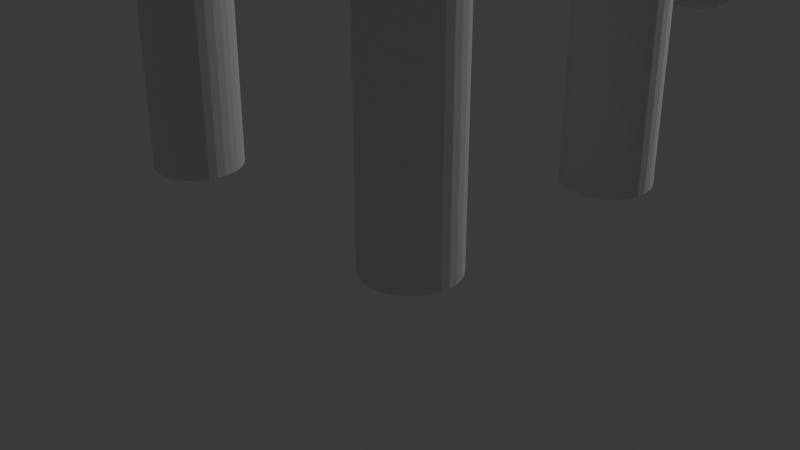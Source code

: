 # Source: blender-Mirror.blend  (saved by Blender 4.2.66; exported with 4.5.12 LTS)
import bpy
from mathutils import Matrix  # noqa: F401  (used for matrix-valued properties, if any)

bpy.ops.wm.read_factory_settings(use_empty=True)
scene = bpy.context.scene
scene.name = 'Scene'

# ---- collections
col_collection = bpy.data.collections.new('Collection'); scene.collection.children.link(col_collection)

# ---- materials (node trees are filled in below, after node groups)
mat_material = bpy.data.materials.new('Material')
mat_material.alpha_threshold = 0.0
mat_material.use_transparent_shadow = False
mat_material.roughness = 0.5
mat_material.line_color = (0.0, 0.0, 0.0, 1.0)
mat_x = bpy.data.materials.new('マテリアル')

# ---- material node trees
mat_material.use_nodes = True; mat_material.node_tree.nodes.clear()
_N = mat_material.node_tree.nodes; _L = mat_material.node_tree.links
n0 = _N.new('ShaderNodeOutputMaterial'); n0.name = 'Material Output'; n0.location = (300, 300)
n1 = _N.new('ShaderNodeBsdfPrincipled'); n1.name = 'Principled BSDF'; n1.location = (10, 300)
n1.inputs[3].default_value = 1.45
_L.new(n1.outputs[0], n0.inputs[0])
n0.is_active_output = True
mat_x.use_nodes = True; mat_x.node_tree.nodes.clear()
_N = mat_x.node_tree.nodes; _L = mat_x.node_tree.links
n0 = _N.new('ShaderNodeBsdfPrincipled'); n0.name = 'プリンシプルBSDF'; n0.location = (10, 300)
n1 = _N.new('ShaderNodeOutputMaterial'); n1.name = 'マテリアル出力'; n1.location = (300, 300)
_L.new(n0.outputs[0], n1.inputs[0])
n1.is_active_output = True

# ---- world
world_world = bpy.data.worlds.new('World'); scene.world = world_world
world_world.use_nodes = True; world_world.node_tree.nodes.clear()
_N = world_world.node_tree.nodes; _L = world_world.node_tree.links
n0 = _N.new('ShaderNodeOutputWorld'); n0.name = 'World Output'; n0.location = (300, 300)
n1 = _N.new('ShaderNodeBackground'); n1.name = 'Background'; n1.location = (10, 300)
n1.inputs[0].default_value = (0.05088, 0.05088, 0.05088, 1.0)
_L.new(n1.outputs[0], n0.inputs[0])
n0.is_active_output = True
world_world.color = (0.05088, 0.05088, 0.05088)
world_world.sun_shadow_jitter_overblur = 0.0

# ---- cameras
cam_camera = bpy.data.cameras.new('Camera')
cam_camera.clip_end = 100.0
cam_camera.ortho_scale = 7.314

# ---- lights
light_light = bpy.data.lights.new('Light', 'POINT')
light_light.energy = 1000.0
light_light.shadow_soft_size = 0.1

# ---- meshes
me_cube = bpy.data.meshes.new('Cube')
me_cube.from_pydata([(1.0, 1.0, 1.0), (1.0, 1.0, -1.0), (1.0, -1.0, 1.0), (1.0, -1.0, -1.0), (-1.0, 1.0, 1.0), (-1.0, 1.0, -1.0), (-1.0, -1.0, 1.0), (-1.0, -1.0, -1.0)], [], [(0, 4, 6, 2), (3, 2, 6, 7), (7, 6, 4, 5), (5, 1, 3, 7), (1, 0, 2, 3), (5, 4, 0, 1)])
_uv = me_cube.uv_layers.new(name='UVMap')
_uv.uv.foreach_set('vector', [0.625, 0.5, 0.875, 0.5, 0.875, 0.75, 0.625, 0.75, 0.375, 0.75, 0.625, 0.75, 0.625, 1.0, 0.375, 1.0, 0.375, 0.0, 0.625, 0.0, 0.625, 0.25, 0.375, 0.25, 0.125, 0.5, 0.375, 0.5, 0.375, 0.75, 0.125, 0.75, 0.375, 0.5, 0.625, 0.5, 0.625, 0.75, 0.375, 0.75, 0.375, 0.25, 0.625, 0.25, 0.625, 0.5, 0.375, 0.5])
me_cube.materials.append(mat_material)
me_cube.use_mirror_vertex_groups = False
me_cube.update()
me_x = bpy.data.meshes.new('円柱')
me_x.from_pydata([(0.0, 1.0, -1.0), (0.0, 1.0, 1.0), (0.1951, 0.9808, -1.0), (0.1951, 0.9808, 1.0), (0.3827, 0.9239, -1.0), (0.3827, 0.9239, 1.0), (0.5556, 0.8315, -1.0), (0.5556, 0.8315, 1.0), (0.7071, 0.7071, -1.0), (0.7071, 0.7071, 1.0), (0.8315, 0.5556, -1.0), (0.8315, 0.5556, 1.0), (0.9239, 0.3827, -1.0), (0.9239, 0.3827, 1.0), (0.9808, 0.1951, -1.0), (0.9808, 0.1951, 1.0), (1.0, 0.0, -1.0), (1.0, 0.0, 1.0), (0.9808, -0.1951, -1.0), (0.9808, -0.1951, 1.0), (0.9239, -0.3827, -1.0), (0.9239, -0.3827, 1.0), (0.8315, -0.5556, -1.0), (0.8315, -0.5556, 1.0), (0.7071, -0.7071, -1.0), (0.7071, -0.7071, 1.0), (0.5556, -0.8315, -1.0), (0.5556, -0.8315, 1.0), (0.3827, -0.9239, -1.0), (0.3827, -0.9239, 1.0), (0.1951, -0.9808, -1.0), (0.1951, -0.9808, 1.0), (0.0, -1.0, -1.0), (0.0, -1.0, 1.0), (-0.1951, -0.9808, -1.0), (-0.1951, -0.9808, 1.0), (-0.3827, -0.9239, -1.0), (-0.3827, -0.9239, 1.0), (-0.5556, -0.8315, -1.0), (-0.5556, -0.8315, 1.0), (-0.7071, -0.7071, -1.0), (-0.7071, -0.7071, 1.0), (-0.8315, -0.5556, -1.0), (-0.8315, -0.5556, 1.0), (-0.9239, -0.3827, -1.0), (-0.9239, -0.3827, 1.0), (-0.9808, -0.1951, -1.0), (-0.9808, -0.1951, 1.0), (-1.0, 0.0, -1.0), (-1.0, 0.0, 1.0), (-0.9808, 0.1951, -1.0), (-0.9808, 0.1951, 1.0), (-0.9239, 0.3827, -1.0), (-0.9239, 0.3827, 1.0), (-0.8315, 0.5556, -1.0), (-0.8315, 0.5556, 1.0), (-0.7071, 0.7071, -1.0), (-0.7071, 0.7071, 1.0), (-0.5556, 0.8315, -1.0), (-0.5556, 0.8315, 1.0), (-0.3827, 0.9239, -1.0), (-0.3827, 0.9239, 1.0), (-0.1951, 0.9808, -1.0), (-0.1951, 0.9808, 1.0)], [], [(0, 1, 3, 2), (2, 3, 5, 4), (4, 5, 7, 6), (6, 7, 9, 8), (8, 9, 11, 10), (10, 11, 13, 12), (12, 13, 15, 14), (14, 15, 17, 16), (16, 17, 19, 18), (18, 19, 21, 20), (20, 21, 23, 22), (22, 23, 25, 24), (24, 25, 27, 26), (26, 27, 29, 28), (28, 29, 31, 30), (30, 31, 33, 32), (32, 33, 35, 34), (34, 35, 37, 36), (36, 37, 39, 38), (38, 39, 41, 40), (40, 41, 43, 42), (42, 43, 45, 44), (44, 45, 47, 46), (46, 47, 49, 48), (48, 49, 51, 50), (50, 51, 53, 52), (52, 53, 55, 54), (54, 55, 57, 56), (56, 57, 59, 58), (58, 59, 61, 60), (3, 1, 63, 61, 59, 57, 55, 53, 51, 49, 47, 45, 43, 41, 39, 37, 35, 33, 31, 29, 27, 25, 23, 21, 19, 17, 15, 13, 11, 9, 7, 5), (60, 61, 63, 62), (62, 63, 1, 0), (0, 2, 4, 6, 8, 10, 12, 14, 16, 18, 20, 22, 24, 26, 28, 30, 32, 34, 36, 38, 40, 42, 44, 46, 48, 50, 52, 54, 56, 58, 60, 62)])
_uv = me_x.uv_layers.new(name='UVマップ')
_uv.uv.foreach_set('vector', [1.0, 0.5, 1.0, 1.0, 0.9688, 1.0, 0.9688, 0.5, 0.9688, 0.5, 0.9688, 1.0, 0.9375, 1.0, 0.9375, 0.5, 0.9375, 0.5, 0.9375, 1.0, 0.9062, 1.0, 0.9062, 0.5, 0.9062, 0.5, 0.9062, 1.0, 0.875, 1.0, 0.875, 0.5, 0.875, 0.5, 0.875, 1.0, 0.8438, 1.0, 0.8438, 0.5, 0.8438, 0.5, 0.8438, 1.0, 0.8125, 1.0, 0.8125, 0.5, 0.8125, 0.5, 0.8125, 1.0, 0.7812, 1.0, 0.7812, 0.5, 0.7812, 0.5, 0.7812, 1.0, 0.75, 1.0, 0.75, 0.5, 0.75, 0.5, 0.75, 1.0, 0.7188, 1.0, 0.7188, 0.5, 0.7188, 0.5, 0.7188, 1.0, 0.6875, 1.0, 0.6875, 0.5, 0.6875, 0.5, 0.6875, 1.0, 0.6562, 1.0, 0.6562, 0.5, 0.6562, 0.5, 0.6562, 1.0, 0.625, 1.0, 0.625, 0.5, 0.625, 0.5, 0.625, 1.0, 0.5938, 1.0, 0.5938, 0.5, 0.5938, 0.5, 0.5938, 1.0, 0.5625, 1.0, 0.5625, 0.5, 0.5625, 0.5, 0.5625, 1.0, 0.5312, 1.0, 0.5312, 0.5, 0.5312, 0.5, 0.5312, 1.0, 0.5, 1.0, 0.5, 0.5, 0.5, 0.5, 0.5, 1.0, 0.4688, 1.0, 0.4688, 0.5, 0.4688, 0.5, 0.4688, 1.0, 0.4375, 1.0, 0.4375, 0.5, 0.4375, 0.5, 0.4375, 1.0, 0.4062, 1.0, 0.4062, 0.5, 0.4062, 0.5, 0.4062, 1.0, 0.375, 1.0, 0.375, 0.5, 0.375, 0.5, 0.375, 1.0, 0.3438, 1.0, 0.3438, 0.5, 0.3438, 0.5, 0.3438, 1.0, 0.3125, 1.0, 0.3125, 0.5, 0.3125, 0.5, 0.3125, 1.0, 0.2812, 1.0, 0.2812, 0.5, 0.2812, 0.5, 0.2812, 1.0, 0.25, 1.0, 0.25, 0.5, 0.25, 0.5, 0.25, 1.0, 0.2188, 1.0, 0.2188, 0.5, 0.2188, 0.5, 0.2188, 1.0, 0.1875, 1.0, 0.1875, 0.5, 0.1875, 0.5, 0.1875, 1.0, 0.1562, 1.0, 0.1562, 0.5, 0.1562, 0.5, 0.1562, 1.0, 0.125, 1.0, 0.125, 0.5, 0.125, 0.5, 0.125, 1.0, 0.09375, 1.0, 0.09375, 0.5, 0.09375, 0.5, 0.09375, 1.0, 0.0625, 1.0, 0.0625, 0.5, 0.2968, 0.4854, 0.25, 0.49, 0.2032, 0.4854, 0.1582, 0.4717, 0.1167, 0.4496, 0.08029, 0.4197, 0.05045, 0.3833, 0.02827, 0.3418, 0.01461, 0.2968, 0.01, 0.25, 0.01461, 0.2032, 0.02827, 0.1582, 0.05045, 0.1167, 0.08029, 0.08029, 0.1167, 0.05045, 0.1582, 0.02827, 0.2032, 0.01461, 0.25, 0.01, 0.2968, 0.01461, 0.3418, 0.02827, 0.3833, 0.05045, 0.4197, 0.08029, 0.4496, 0.1167, 0.4717, 0.1582, 0.4854, 0.2032, 0.49, 0.25, 0.4854, 0.2968, 0.4717, 0.3418, 0.4496, 0.3833, 0.4197, 0.4197, 0.3833, 0.4496, 0.3418, 0.4717, 0.0625, 0.5, 0.0625, 1.0, 0.03125, 1.0, 0.03125, 0.5, 0.03125, 0.5, 0.03125, 1.0, 0.0, 1.0, 0.0, 0.5, 0.75, 0.49, 0.7968, 0.4854, 0.8418, 0.4717, 0.8833, 0.4496, 0.9197, 0.4197, 0.9496, 0.3833, 0.9717, 0.3418, 0.9854, 0.2968, 0.99, 0.25, 0.9854, 0.2032, 0.9717, 0.1582, 0.9496, 0.1167, 0.9197, 0.08029, 0.8833, 0.05045, 0.8418, 0.02827, 0.7968, 0.01461, 0.75, 0.01, 0.7032, 0.01461, 0.6582, 0.02827, 0.6167, 0.05045, 0.5803, 0.08029, 0.5504, 0.1167, 0.5283, 0.1582, 0.5146, 0.2032, 0.51, 0.25, 0.5146, 0.2968, 0.5283, 0.3418, 0.5504, 0.3833, 0.5803, 0.4197, 0.6167, 0.4496, 0.6582, 0.4717, 0.7032, 0.4854])
me_x.materials.append(mat_x)
me_x.update()
me_cube_001 = bpy.data.meshes.new('Cube.001')
me_cube_001.from_pydata([(1.0, 1.0, 1.0), (1.0, 1.0, -1.0), (1.0, -1.0, 1.0), (1.0, -1.0, -1.0), (-1.0, 1.0, 1.0), (-1.0, 1.0, -1.0), (-1.0, -1.0, 1.0), (-1.0, -1.0, -1.0)], [], [(0, 4, 6, 2), (3, 2, 6, 7), (7, 6, 4, 5), (5, 1, 3, 7), (1, 0, 2, 3), (5, 4, 0, 1)])
_uv = me_cube_001.uv_layers.new(name='UVMap')
_uv.uv.foreach_set('vector', [0.625, 0.5, 0.875, 0.5, 0.875, 0.75, 0.625, 0.75, 0.375, 0.75, 0.625, 0.75, 0.625, 1.0, 0.375, 1.0, 0.375, 0.0, 0.625, 0.0, 0.625, 0.25, 0.375, 0.25, 0.125, 0.5, 0.375, 0.5, 0.375, 0.75, 0.125, 0.75, 0.375, 0.5, 0.625, 0.5, 0.625, 0.75, 0.375, 0.75, 0.375, 0.25, 0.625, 0.25, 0.625, 0.5, 0.375, 0.5])
me_cube_001.materials.append(mat_material)
me_cube_001.use_mirror_vertex_groups = False
me_cube_001.update()
me_001 = bpy.data.meshes.new('円柱.001')
me_001.from_pydata([(1.537, 1.769, 0.5264), (1.537, 1.769, 4.341), (1.625, 1.761, 0.5264), (1.625, 1.761, 4.341), (1.71, 1.735, 0.5264), (1.71, 1.735, 4.341), (1.788, 1.693, 0.5264), (1.788, 1.693, 4.341), (1.857, 1.637, 0.5264), (1.857, 1.637, 4.341), (1.913, 1.568, 0.5264), (1.913, 1.568, 4.341), (1.955, 1.49, 0.5264), (1.955, 1.49, 4.341), (1.98, 1.406, 0.5264), (1.98, 1.406, 4.341), (1.989, 1.317, 0.5264), (1.989, 1.317, 4.341), (1.98, 1.229, 0.5264), (1.98, 1.229, 4.341), (1.955, 1.144, 0.5264), (1.955, 1.144, 4.341), (1.913, 1.066, 0.5264), (1.913, 1.066, 4.341), (1.857, 0.9978, 0.5264), (1.857, 0.9978, 4.341), (1.788, 0.9415, 0.5264), (1.788, 0.9415, 4.341), (1.71, 0.8998, 0.5264), (1.71, 0.8998, 4.341), (1.625, 0.874, 0.5264), (1.625, 0.874, 4.341), (1.537, 0.8654, 0.5264), (1.537, 0.8654, 4.341), (1.449, 0.874, 0.5264), (1.449, 0.874, 4.341), (1.364, 0.8998, 0.5264), (1.364, 0.8998, 4.341), (1.286, 0.9415, 0.5264), (1.286, 0.9415, 4.341), (1.217, 0.9978, 0.5264), (1.217, 0.9978, 4.341), (1.161, 1.066, 0.5264), (1.161, 1.066, 4.341), (1.119, 1.144, 0.5264), (1.119, 1.144, 4.341), (1.094, 1.229, 0.5264), (1.094, 1.229, 4.341), (1.085, 1.317, 0.5264), (1.085, 1.317, 4.341), (1.094, 1.406, 0.5264), (1.094, 1.406, 4.341), (1.119, 1.49, 0.5264), (1.119, 1.49, 4.341), (1.161, 1.568, 0.5264), (1.161, 1.568, 4.341), (1.217, 1.637, 0.5264), (1.217, 1.637, 4.341), (1.286, 1.693, 0.5264), (1.286, 1.693, 4.341), (1.364, 1.735, 0.5264), (1.364, 1.735, 4.341), (1.449, 1.761, 0.5264), (1.449, 1.761, 4.341)], [], [(0, 1, 3, 2), (2, 3, 5, 4), (4, 5, 7, 6), (6, 7, 9, 8), (8, 9, 11, 10), (10, 11, 13, 12), (12, 13, 15, 14), (14, 15, 17, 16), (16, 17, 19, 18), (18, 19, 21, 20), (20, 21, 23, 22), (22, 23, 25, 24), (24, 25, 27, 26), (26, 27, 29, 28), (28, 29, 31, 30), (30, 31, 33, 32), (32, 33, 35, 34), (34, 35, 37, 36), (36, 37, 39, 38), (38, 39, 41, 40), (40, 41, 43, 42), (42, 43, 45, 44), (44, 45, 47, 46), (46, 47, 49, 48), (48, 49, 51, 50), (50, 51, 53, 52), (52, 53, 55, 54), (54, 55, 57, 56), (56, 57, 59, 58), (58, 59, 61, 60), (3, 1, 63, 61, 59, 57, 55, 53, 51, 49, 47, 45, 43, 41, 39, 37, 35, 33, 31, 29, 27, 25, 23, 21, 19, 17, 15, 13, 11, 9, 7, 5), (60, 61, 63, 62), (62, 63, 1, 0), (0, 2, 4, 6, 8, 10, 12, 14, 16, 18, 20, 22, 24, 26, 28, 30, 32, 34, 36, 38, 40, 42, 44, 46, 48, 50, 52, 54, 56, 58, 60, 62)])
_uv = me_001.uv_layers.new(name='UVマップ')
_uv.uv.foreach_set('vector', [1.0, 0.5, 1.0, 1.0, 0.9688, 1.0, 0.9688, 0.5, 0.9688, 0.5, 0.9688, 1.0, 0.9375, 1.0, 0.9375, 0.5, 0.9375, 0.5, 0.9375, 1.0, 0.9062, 1.0, 0.9062, 0.5, 0.9062, 0.5, 0.9062, 1.0, 0.875, 1.0, 0.875, 0.5, 0.875, 0.5, 0.875, 1.0, 0.8438, 1.0, 0.8438, 0.5, 0.8438, 0.5, 0.8438, 1.0, 0.8125, 1.0, 0.8125, 0.5, 0.8125, 0.5, 0.8125, 1.0, 0.7812, 1.0, 0.7812, 0.5, 0.7812, 0.5, 0.7812, 1.0, 0.75, 1.0, 0.75, 0.5, 0.75, 0.5, 0.75, 1.0, 0.7188, 1.0, 0.7188, 0.5, 0.7188, 0.5, 0.7188, 1.0, 0.6875, 1.0, 0.6875, 0.5, 0.6875, 0.5, 0.6875, 1.0, 0.6562, 1.0, 0.6562, 0.5, 0.6562, 0.5, 0.6562, 1.0, 0.625, 1.0, 0.625, 0.5, 0.625, 0.5, 0.625, 1.0, 0.5938, 1.0, 0.5938, 0.5, 0.5938, 0.5, 0.5938, 1.0, 0.5625, 1.0, 0.5625, 0.5, 0.5625, 0.5, 0.5625, 1.0, 0.5312, 1.0, 0.5312, 0.5, 0.5312, 0.5, 0.5312, 1.0, 0.5, 1.0, 0.5, 0.5, 0.5, 0.5, 0.5, 1.0, 0.4688, 1.0, 0.4688, 0.5, 0.4688, 0.5, 0.4688, 1.0, 0.4375, 1.0, 0.4375, 0.5, 0.4375, 0.5, 0.4375, 1.0, 0.4062, 1.0, 0.4062, 0.5, 0.4062, 0.5, 0.4062, 1.0, 0.375, 1.0, 0.375, 0.5, 0.375, 0.5, 0.375, 1.0, 0.3438, 1.0, 0.3438, 0.5, 0.3438, 0.5, 0.3438, 1.0, 0.3125, 1.0, 0.3125, 0.5, 0.3125, 0.5, 0.3125, 1.0, 0.2812, 1.0, 0.2812, 0.5, 0.2812, 0.5, 0.2812, 1.0, 0.25, 1.0, 0.25, 0.5, 0.25, 0.5, 0.25, 1.0, 0.2188, 1.0, 0.2188, 0.5, 0.2188, 0.5, 0.2188, 1.0, 0.1875, 1.0, 0.1875, 0.5, 0.1875, 0.5, 0.1875, 1.0, 0.1562, 1.0, 0.1562, 0.5, 0.1562, 0.5, 0.1562, 1.0, 0.125, 1.0, 0.125, 0.5, 0.125, 0.5, 0.125, 1.0, 0.09375, 1.0, 0.09375, 0.5, 0.09375, 0.5, 0.09375, 1.0, 0.0625, 1.0, 0.0625, 0.5, 0.2968, 0.4854, 0.25, 0.49, 0.2032, 0.4854, 0.1582, 0.4717, 0.1167, 0.4496, 0.08029, 0.4197, 0.05045, 0.3833, 0.02827, 0.3418, 0.01461, 0.2968, 0.01, 0.25, 0.01461, 0.2032, 0.02827, 0.1582, 0.05045, 0.1167, 0.08029, 0.08029, 0.1167, 0.05045, 0.1582, 0.02827, 0.2032, 0.01461, 0.25, 0.01, 0.2968, 0.01461, 0.3418, 0.02827, 0.3833, 0.05045, 0.4197, 0.08029, 0.4496, 0.1167, 0.4717, 0.1582, 0.4854, 0.2032, 0.49, 0.25, 0.4854, 0.2968, 0.4717, 0.3418, 0.4496, 0.3833, 0.4197, 0.4197, 0.3833, 0.4496, 0.3418, 0.4717, 0.0625, 0.5, 0.0625, 1.0, 0.03125, 1.0, 0.03125, 0.5, 0.03125, 0.5, 0.03125, 1.0, 0.0, 1.0, 0.0, 0.5, 0.75, 0.49, 0.7968, 0.4854, 0.8418, 0.4717, 0.8833, 0.4496, 0.9197, 0.4197, 0.9496, 0.3833, 0.9717, 0.3418, 0.9854, 0.2968, 0.99, 0.25, 0.9854, 0.2032, 0.9717, 0.1582, 0.9496, 0.1167, 0.9197, 0.08029, 0.8833, 0.05045, 0.8418, 0.02827, 0.7968, 0.01461, 0.75, 0.01, 0.7032, 0.01461, 0.6582, 0.02827, 0.6167, 0.05045, 0.5803, 0.08029, 0.5504, 0.1167, 0.5283, 0.1582, 0.5146, 0.2032, 0.51, 0.25, 0.5146, 0.2968, 0.5283, 0.3418, 0.5504, 0.3833, 0.5803, 0.4197, 0.6167, 0.4496, 0.6582, 0.4717, 0.7032, 0.4854])
me_001.update()

# ---- objects
ob_cube = bpy.data.objects.new('Cube', me_cube)
ob_light = bpy.data.objects.new('Light', light_light)
ob_camera = bpy.data.objects.new('Camera', cam_camera)
ob_x = bpy.data.objects.new('円柱', me_x)
ob_cube_001 = bpy.data.objects.new('Cube.001', me_cube_001)
ob_001 = bpy.data.objects.new('円柱.001', me_001)

# ---- transforms, parenting, visibility, modifiers, constraints
ob_cube.location = (0.0, 9.112, 4.487)
ob_cube.scale = (2.258, 2.258, 0.5344)
ob_cube.lock_rotations_4d = False
ob_cube.empty_display_type = 'ARROWS'
ob_cube.lineart.crease_threshold = 0.0
ob_light.location = (4.076, 10.12, 5.904)
ob_light.rotation_euler = (0.6503, 0.05522, 1.866)
ob_light.lock_rotations_4d = False
ob_light.empty_display_type = 'ARROWS'
ob_light.color = (0.0, 0.0, 0.0, 0.0)
ob_light.lineart.crease_threshold = 0.0
ob_camera.location = (7.359, -6.926, 4.958)
ob_camera.rotation_euler = (1.109, 0.0, 0.8149)
ob_camera.lock_rotations_4d = False
ob_camera.empty_display_type = 'ARROWS'
ob_camera.color = (0.0, 0.0, 0.0, 0.0)
ob_camera.display_type = 'WIRE'
ob_camera.lineart.crease_threshold = 0.0
ob_x.location = (1.525, 10.6, 2.36)
ob_x.scale = (0.4129, 0.4129, 1.84)
_m = ob_x.modifiers.new('ミラー', 'MIRROR')
_m.use_axis = (True, True, False)
_m.mirror_object = ob_cube
ob_cube_001.location = (0.0, 0.0, 4.487)
ob_cube_001.scale = (2.258, 2.258, 0.5344)
ob_cube_001.lock_rotations_4d = False
ob_cube_001.empty_display_type = 'ARROWS'
ob_cube_001.lineart.crease_threshold = 0.0
ob_001.location = (0.0, 0.0, 0.0)
_m = ob_001.modifiers.new('ミラー', 'MIRROR')
_m.use_axis = (True, True, False)

# ---- collection membership
col_collection.objects.link(ob_cube)
col_collection.objects.link(ob_light)
col_collection.objects.link(ob_camera)
col_collection.objects.link(ob_x)
col_collection.objects.link(ob_cube_001)
col_collection.objects.link(ob_001)

# ---- scene / render settings (as saved in the file)
scene.camera = ob_camera
scene.frame_start = 1; scene.frame_end = 250; scene.frame_set(1)
scene.render.engine = 'BLENDER_EEVEE_NEXT'
bpy.context.view_layer.update()
